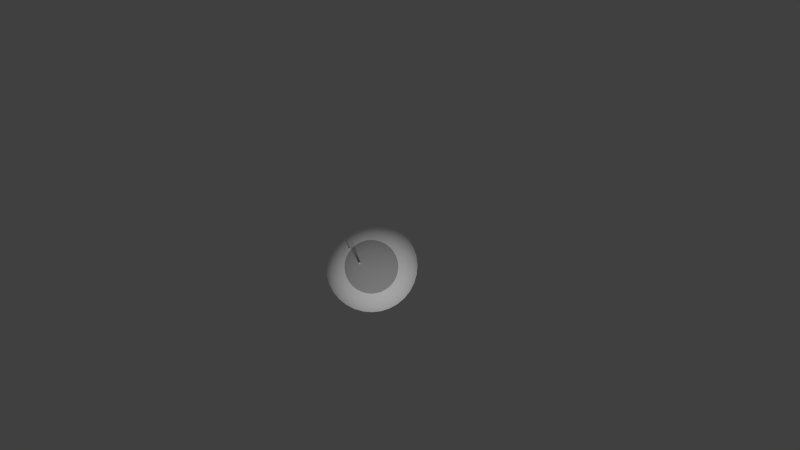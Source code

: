 # Source: bb8-head.blend  (saved by Blender 2.78.0; exported with 4.5.12 LTS)
import bpy
from mathutils import Matrix  # noqa: F401  (used for matrix-valued properties, if any)

bpy.ops.wm.read_factory_settings(use_empty=True)
scene = bpy.context.scene
scene.name = 'Scene'

# ---- collections
col_collection_1 = bpy.data.collections.new('Collection 1'); scene.collection.children.link(col_collection_1)
col_collection_7 = bpy.data.collections.new('Collection 7'); scene.collection.children.link(col_collection_7)

# ---- materials (node trees are filled in below, after node groups)
mat_head = bpy.data.materials.new('head')
mat_head.alpha_threshold = 0.0
mat_head.use_transparent_shadow = False
mat_head.diffuse_color = (1.0, 1.0, 1.0, 1.0)
mat_head.roughness = 0.5
mat_head.specular_intensity = 1.0
mat_top = bpy.data.materials.new('top')
mat_top.alpha_threshold = 0.0
mat_top.use_transparent_shadow = False
mat_top.diffuse_color = (0.5, 0.5, 0.5, 1.0)
mat_top.roughness = 0.5
mat_top.specular_intensity = 1.0
mat_plain = bpy.data.materials.new('plain')
mat_plain.alpha_threshold = 0.0
mat_plain.use_transparent_shadow = False
mat_plain.roughness = 0.5
mat_metal = bpy.data.materials.new('metal')
mat_metal.alpha_threshold = 0.0
mat_metal.use_transparent_shadow = False
mat_metal.diffuse_color = (0.4767, 0.4767, 0.4767, 1.0)
mat_metal.roughness = 0.5
mat_metal.specular_intensity = 1.0

# ---- material node trees

# ---- world
world_world = bpy.data.worlds.new('World'); scene.world = world_world
world_world.color = (0.05088, 0.05088, 0.05088)
world_world.use_sun_shadow = False
world_world.sun_shadow_jitter_overblur = 0.0
world_world.cycles.sampling_method = 'NONE'
world_world.cycles.sample_map_resolution = 256

# ---- cameras
cam_camera = bpy.data.cameras.new('Camera')
cam_camera.clip_end = 100.0
cam_camera.lens = 35.0
cam_camera.sensor_width = 32.0
cam_camera.sensor_height = 18.0
cam_camera.ortho_scale = 7.314
cam_camera.dof.focus_distance = 0.0
cam_camera.dof.aperture_fstop = 128.0

# ---- lights
light_lamp = bpy.data.lights.new('Lamp', 'SUN')
light_lamp.transmission_factor = 0.0
light_lamp.cutoff_distance = 30.0
light_lamp.angle = 0.1993
light_lamp.energy = 1.0
light_lamp.shadow_buffer_clip_start = 1.001
light_lamp.shadow_soft_size = 0.1
light_lamp.shadow_cascade_max_distance = 1000.0
light_lamp.cycles.use_multiple_importance_sampling = False

# ---- meshes
me_dome = bpy.data.meshes.new('dome')
me_dome.from_pydata([(0.1252, -0.1391, 0.4467), (0.06246, -0.1764, 0.4467), (-0.009793, -0.1869, 0.4467), (-0.08056, -0.1689, 0.4467), (-0.1391, -0.1252, 0.4467), (-0.1764, -0.06246, 0.4467), (-0.1869, 0.009793, 0.4467), (-0.1689, 0.08056, 0.4467), (-0.1252, 0.1391, 0.4467), (-0.06246, 0.1764, 0.4467), (0.009793, 0.1869, 0.4467), (0.08056, 0.1689, 0.4467), (0.1391, 0.1252, 0.4467), (0.1764, 0.06246, 0.4467), (0.1869, -0.009793, 0.4467), (0.1689, -0.08056, 0.4467), (0.09568, -0.1608, 0.4467), (0.1649, -0.1832, 0.6672), (0.08228, -0.2324, 0.6672), (0.02685, -0.1852, 0.4467), (-0.0129, -0.2462, 0.6672), (-0.04606, -0.1814, 0.4467), (-0.1061, -0.2225, 0.6672), (-0.112, -0.1499, 0.4467), (-0.1832, -0.1649, 0.6672), (-0.1608, -0.09568, 0.4467), (-0.2324, -0.08228, 0.6672), (-0.1852, -0.02685, 0.4467), (-0.2462, 0.0129, 0.6672), (-0.1814, 0.04606, 0.4467), (-0.2225, 0.1061, 0.6672), (-0.1499, 0.112, 0.4467), (-0.1649, 0.1832, 0.6672), (-0.09568, 0.1608, 0.4467), (-0.08228, 0.2324, 0.6672), (-0.02685, 0.1852, 0.4467), (0.0129, 0.2462, 0.6672), (0.04606, 0.1814, 0.4467), (0.1061, 0.2225, 0.6672), (0.112, 0.1499, 0.4467), (0.1832, 0.1649, 0.6672), (0.1608, 0.09568, 0.4467), (0.2324, 0.08228, 0.6672), (0.1852, 0.02685, 0.4467), (0.2462, -0.0129, 0.6672), (0.1814, -0.04606, 0.4467), (0.2225, -0.1061, 0.6672), (0.1499, -0.112, 0.4467), (0.1975, -0.1475, 0.6672), (0.2389, -0.06068, 0.6672), (0.244, 0.03537, 0.6672), (0.2118, 0.126, 0.6672), (0.1475, 0.1975, 0.6672), (0.06068, 0.2389, 0.6672), (-0.03537, 0.244, 0.6672), (-0.126, 0.2118, 0.6672), (-0.1975, 0.1475, 0.6672), (-0.2389, 0.06068, 0.6672), (-0.244, -0.03537, 0.6672), (-0.2118, -0.126, 0.6672), (-0.1475, -0.1975, 0.6672), (-0.06068, -0.2389, 0.6672), (0.03537, -0.244, 0.6672), (0.126, -0.2118, 0.6672), (0.09144, -0.2582, 0.5618), (-0.01434, -0.2735, 0.5618), (-0.1179, -0.2472, 0.5618), (-0.2036, -0.1833, 0.5618), (-0.2582, -0.09144, 0.5618), (-0.2735, 0.01434, 0.5618), (-0.2472, 0.1179, 0.5618), (-0.1833, 0.2036, 0.5618), (-0.09144, 0.2582, 0.5618), (0.01434, 0.2735, 0.5618), (0.1179, 0.2472, 0.5618), (0.2036, 0.1833, 0.5618), (0.2582, 0.09144, 0.5618), (0.2735, -0.01434, 0.5618), (0.2472, -0.1179, 0.5618), (0.1833, -0.2036, 0.5618), (0.2195, -0.1639, 0.5618), (0.2655, -0.06743, 0.5618), (0.2711, 0.03931, 0.5618), (0.2354, 0.1401, 0.5618), (0.1639, 0.2195, 0.5618), (0.06743, 0.2655, 0.5618), (-0.03931, 0.2711, 0.5618), (-0.1401, 0.2354, 0.5618), (-0.2195, 0.1639, 0.5618), (-0.2655, 0.06743, 0.5618), (-0.2711, -0.03931, 0.5618), (-0.2354, -0.1401, 0.5618), (-0.1639, -0.2195, 0.5618), (-0.06743, -0.2655, 0.5618), (0.03931, -0.2711, 0.5618), (0.1401, -0.2354, 0.5618), (0.1283, -0.1425, 0.7468), (0.06399, -0.1807, 0.7468), (-0.01003, -0.1914, 0.7468), (-0.08252, -0.173, 0.7468), (-0.1425, -0.1283, 0.7468), (-0.1807, -0.06399, 0.7468), (-0.1914, 0.01003, 0.7468), (-0.173, 0.08253, 0.7468), (-0.1283, 0.1425, 0.7468), (-0.06399, 0.1807, 0.7468), (0.01003, 0.1914, 0.7468), (0.08253, 0.173, 0.7468), (0.1425, 0.1283, 0.7468), (0.1807, 0.06399, 0.7468), (0.1914, -0.01003, 0.7468), (0.173, -0.08253, 0.7468), (0.1536, -0.1147, 0.7468), (0.1858, -0.04719, 0.7468), (0.1897, 0.02751, 0.7468), (0.1647, 0.09801, 0.7468), (0.1147, 0.1536, 0.7468), (0.04719, 0.1858, 0.7468), (-0.02751, 0.1897, 0.7468), (-0.09801, 0.1647, 0.7468), (-0.1536, 0.1147, 0.7468), (-0.1858, 0.04719, 0.7468), (-0.1897, -0.02751, 0.7468), (-0.1647, -0.09801, 0.7468), (-0.1147, -0.1536, 0.7468), (-0.04719, -0.1858, 0.7468), (0.02751, -0.1897, 0.7468), (0.09801, -0.1647, 0.7468), (0.09196, -0.2597, 0.5247), (-0.01442, -0.2751, 0.5247), (-0.1186, -0.2487, 0.5247), (-0.2047, -0.1843, 0.5247), (-0.2597, -0.09196, 0.5247), (-0.2751, 0.01442, 0.5247), (-0.2487, 0.1186, 0.5247), (-0.1843, 0.2047, 0.5247), (-0.09196, 0.2597, 0.5247), (0.01442, 0.2751, 0.5247), (0.1186, 0.2487, 0.5247), (0.2047, 0.1843, 0.5247), (0.2597, 0.09196, 0.5247), (0.2751, -0.01442, 0.5247), (0.2487, -0.1186, 0.5247), (0.2207, -0.1648, 0.5247), (0.267, -0.06782, 0.5247), (0.2727, 0.03953, 0.5247), (0.2368, 0.1409, 0.5247), (0.1648, 0.2207, 0.5247), (0.06782, 0.267, 0.5247), (-0.03953, 0.2727, 0.5247), (-0.1409, 0.2368, 0.5247), (-0.2207, 0.1648, 0.5247), (-0.267, 0.06782, 0.5247), (-0.2726, -0.03953, 0.5247), (-0.2368, -0.1409, 0.5247), (-0.1648, -0.2207, 0.5247), (-0.06782, -0.267, 0.5247), (0.03953, -0.2726, 0.5247), (0.1409, -0.2368, 0.5247), (0.1843, -0.2047, 0.5247), (0.1782, -0.198, 0.6098), (0.08892, -0.2511, 0.6098), (-0.01394, -0.266, 0.6098), (-0.1147, -0.2404, 0.6098), (-0.198, -0.1782, 0.6098), (-0.2511, -0.08892, 0.6098), (-0.266, 0.01394, 0.6098), (-0.2404, 0.1147, 0.6098), (-0.1782, 0.198, 0.6098), (-0.08892, 0.2511, 0.6098), (0.01394, 0.266, 0.6098), (0.1147, 0.2404, 0.6098), (0.198, 0.1782, 0.6098), (0.2511, 0.08892, 0.6098), (0.266, -0.01394, 0.6098), (0.2404, -0.1147, 0.6098), (0.2134, -0.1594, 0.6098), (0.2582, -0.06557, 0.6098), (0.2636, 0.03822, 0.6098), (0.2289, 0.1362, 0.6098), (0.1594, 0.2134, 0.6098), (0.06557, 0.2582, 0.6098), (-0.03822, 0.2636, 0.6098), (-0.1362, 0.2289, 0.6098), (-0.2134, 0.1594, 0.6098), (-0.2582, 0.06557, 0.6098), (-0.2636, -0.03822, 0.6098), (-0.2289, -0.1362, 0.6098), (-0.1594, -0.2134, 0.6098), (-0.06557, -0.2582, 0.6098), (0.03822, -0.2636, 0.6098), (0.1362, -0.2289, 0.6098), (0.07385, -0.2085, 0.7132), (-0.01158, -0.2209, 0.7132), (-0.09524, -0.1997, 0.7132), (-0.1644, -0.148, 0.7132), (-0.2085, -0.07385, 0.7132), (-0.2209, 0.01158, 0.7132), (-0.1997, 0.09524, 0.7132), (-0.148, 0.1644, 0.7132), (-0.07385, 0.2085, 0.7132), (0.01158, 0.2209, 0.7132), (0.09524, 0.1997, 0.7132), (0.1644, 0.148, 0.7132), (0.2085, 0.07385, 0.7132), (0.2209, -0.01158, 0.7132), (0.1997, -0.09524, 0.7132), (0.1773, -0.1324, 0.7132), (0.2144, -0.05446, 0.7132), (0.2189, 0.03174, 0.7132), (0.1901, 0.1131, 0.7132), (0.1324, 0.1773, 0.7132), (0.05446, 0.2144, 0.7132), (-0.03174, 0.2189, 0.7132), (-0.1131, 0.1901, 0.7132), (-0.1773, 0.1324, 0.7132), (-0.2144, 0.05446, 0.7132), (-0.2189, -0.03174, 0.7132), (-0.1901, -0.1131, 0.7132), (-0.1324, -0.1773, 0.7132), (-0.05446, -0.2144, 0.7132), (0.03174, -0.2189, 0.7132), (0.1131, -0.1901, 0.7132), (0.148, -0.1644, 0.7132), (0.1023, -0.1137, 0.7771), (0.05105, -0.1442, 0.7771), (-0.008004, -0.1527, 0.7771), (-0.06584, -0.138, 0.7771), (-0.1137, -0.1023, 0.7771), (-0.1442, -0.05105, 0.7771), (-0.1527, 0.008004, 0.7771), (-0.138, 0.06584, 0.7771), (-0.1023, 0.1137, 0.7771), (-0.05105, 0.1442, 0.7771), (0.008004, 0.1527, 0.7771), (0.06584, 0.138, 0.7771), (0.1137, 0.1023, 0.7771), (0.1442, 0.05105, 0.7771), (0.1527, -0.008004, 0.7771), (0.138, -0.06584, 0.7771), (0.1225, -0.09151, 0.7771), (0.1482, -0.03765, 0.7771), (0.1514, 0.02195, 0.7771), (0.1314, 0.0782, 0.7771), (0.09151, 0.1225, 0.7771), (0.03765, 0.1482, 0.7771), (-0.02195, 0.1514, 0.7771), (-0.0782, 0.1314, 0.7771), (-0.1225, 0.09151, 0.7771), (-0.1482, 0.03765, 0.7771), (-0.1514, -0.02195, 0.7771), (-0.1314, -0.0782, 0.7771), (-0.09151, -0.1225, 0.7771), (-0.03765, -0.1482, 0.7771), (0.02195, -0.1514, 0.7771), (0.0782, -0.1314, 0.7771), (0.03311, -0.09351, 0.8016), (-0.0427, -0.08953, 0.8016), (-0.09906, 0.005191, 0.8016), (-0.08953, 0.0427, 0.8016), (-0.03311, 0.09351, 0.8016), (0.0427, 0.08953, 0.8016), (0.08953, -0.0427, 0.8016), (0.07948, -0.05935, 0.8016), (0.09817, 0.01423, 0.8016), (0.02442, 0.09614, 0.8016), (-0.01423, 0.09817, 0.8016), (-0.09614, 0.02442, 0.8016), (-0.09817, -0.01423, 0.8016), (0.05072, -0.08525, 0.8016), (0.09196, -0.2597, 0.4951), (-0.01442, -0.2751, 0.4951), (-0.1186, -0.2487, 0.4951), (-0.2047, -0.1843, 0.4951), (-0.2597, -0.09196, 0.4951), (-0.2751, 0.01442, 0.4951), (-0.2487, 0.1186, 0.4951), (-0.1843, 0.2047, 0.4951), (-0.09196, 0.2597, 0.4951), (0.01442, 0.2751, 0.4951), (0.1186, 0.2487, 0.4951), (0.2047, 0.1843, 0.4951), (0.2597, 0.09196, 0.4951), (0.2751, -0.01442, 0.4951), (0.2487, -0.1186, 0.4951), (0.2207, -0.1648, 0.4951), (0.267, -0.06782, 0.4951), (0.2727, 0.03953, 0.4951), (0.2368, 0.1409, 0.4951), (0.1648, 0.2207, 0.4951), (0.06782, 0.267, 0.4951), (-0.03953, 0.2727, 0.4951), (-0.1409, 0.2368, 0.4951), (-0.2207, 0.1648, 0.4951), (-0.267, 0.06782, 0.4951), (-0.2726, -0.03953, 0.4951), (-0.2368, -0.1409, 0.4951), (-0.1648, -0.2207, 0.4951), (-0.06782, -0.267, 0.4951), (0.03953, -0.2726, 0.4951), (0.1409, -0.2368, 0.4951), (0.1843, -0.2047, 0.4951), (0.07907, -0.2233, 0.462), (-0.0124, -0.2365, 0.462), (-0.102, -0.2138, 0.462), (-0.176, -0.1585, 0.462), (-0.2233, -0.07907, 0.462), (-0.2365, 0.0124, 0.462), (-0.2138, 0.102, 0.462), (-0.1585, 0.176, 0.462), (-0.07907, 0.2233, 0.462), (0.0124, 0.2365, 0.462), (0.102, 0.2138, 0.462), (0.176, 0.1585, 0.462), (0.2233, 0.07907, 0.462), (0.2365, -0.0124, 0.462), (0.2138, -0.102, 0.462), (0.1898, -0.1417, 0.462), (0.2296, -0.05831, 0.462), (0.2344, 0.03399, 0.462), (0.2036, 0.1211, 0.462), (0.1417, 0.1898, 0.462), (0.05831, 0.2296, 0.462), (-0.03399, 0.2344, 0.462), (-0.1211, 0.2036, 0.462), (-0.1898, 0.1417, 0.462), (-0.2296, 0.05831, 0.462), (-0.2344, -0.03399, 0.462), (-0.2036, -0.1211, 0.462), (-0.1417, -0.1898, 0.462), (-0.05831, -0.2296, 0.462), (0.03399, -0.2344, 0.462), (0.1211, -0.2036, 0.462), (0.1585, -0.176, 0.462), (5.147e-08, 3.191e-08, 0.8152), (0.06637, -0.07372, 0.8016), (-0.005191, -0.09906, 0.8016), (-0.07372, -0.06637, 0.8016), (-0.09351, -0.03311, 0.8016), (-0.06637, 0.07372, 0.8016), (0.005191, 0.09906, 0.8016), (0.07372, 0.06637, 0.8016), (0.09351, 0.03311, 0.8016), (0.09906, -0.005191, 0.8016), (0.09614, -0.02442, 0.8016), (0.08525, 0.05072, 0.8016), (0.05935, 0.07948, 0.8016), (-0.05072, 0.08525, 0.8016), (-0.07948, 0.05935, 0.8016), (-0.08525, -0.05072, 0.8016), (-0.05935, -0.07948, 0.8016), (-0.02442, -0.09614, 0.8016), (0.01423, -0.09817, 0.8016)], [], [(176, 48, 17, 160), (175, 46, 48, 176), (177, 49, 46, 175), (174, 44, 49, 177), (178, 50, 44, 174), (173, 42, 50, 178), (179, 51, 42, 173), (172, 40, 51, 179), (180, 52, 40, 172), (171, 38, 52, 180), (181, 53, 38, 171), (170, 36, 53, 181), (182, 54, 36, 170), (169, 34, 54, 182), (183, 55, 34, 169), (168, 32, 55, 183), (184, 56, 32, 168), (167, 30, 56, 184), (185, 57, 30, 167), (166, 28, 57, 185), (186, 58, 28, 166), (165, 26, 58, 186), (187, 59, 26, 165), (164, 24, 59, 187), (188, 60, 24, 164), (163, 22, 60, 188), (189, 61, 22, 163), (162, 20, 61, 189), (190, 62, 20, 162), (161, 18, 62, 190), (191, 63, 18, 161), (160, 17, 63, 191), (143, 80, 79, 159), (159, 79, 95, 158), (142, 78, 80, 143), (144, 81, 78, 142), (141, 77, 81, 144), (145, 82, 77, 141), (140, 76, 82, 145), (146, 83, 76, 140), (139, 75, 83, 146), (147, 84, 75, 139), (138, 74, 84, 147), (148, 85, 74, 138), (137, 73, 85, 148), (149, 86, 73, 137), (136, 72, 86, 149), (150, 87, 72, 136), (135, 71, 87, 150), (151, 88, 71, 135), (134, 70, 88, 151), (152, 89, 70, 134), (133, 69, 89, 152), (153, 90, 69, 133), (132, 68, 90, 153), (154, 91, 68, 132), (131, 67, 91, 154), (155, 92, 67, 131), (130, 66, 92, 155), (156, 93, 66, 130), (129, 65, 93, 156), (157, 94, 65, 129), (128, 64, 94, 157), (158, 95, 64, 128), (208, 113, 111, 206), (206, 111, 112, 207), (209, 114, 110, 205), (205, 110, 113, 208), (210, 115, 109, 204), (204, 109, 114, 209), (211, 116, 108, 203), (203, 108, 115, 210), (212, 117, 107, 202), (202, 107, 116, 211), (213, 118, 106, 201), (201, 106, 117, 212), (214, 119, 105, 200), (200, 105, 118, 213), (215, 120, 104, 199), (199, 104, 119, 214), (216, 121, 103, 198), (198, 103, 120, 215), (217, 122, 102, 197), (197, 102, 121, 216), (218, 123, 101, 196), (196, 101, 122, 217), (219, 124, 100, 195), (195, 100, 123, 218), (220, 125, 99, 194), (194, 99, 124, 219), (221, 126, 98, 193), (193, 98, 125, 220), (222, 127, 97, 192), (192, 97, 126, 221), (207, 112, 96, 223), (223, 96, 127, 222), (301, 159, 158, 300), (285, 143, 159, 301), (284, 142, 143, 285), (286, 144, 142, 284), (283, 141, 144, 286), (287, 145, 141, 283), (282, 140, 145, 287), (288, 146, 140, 282), (281, 139, 146, 288), (289, 147, 139, 281), (280, 138, 147, 289), (290, 148, 138, 280), (279, 137, 148, 290), (291, 149, 137, 279), (278, 136, 149, 291), (292, 150, 136, 278), (277, 135, 150, 292), (293, 151, 135, 277), (276, 134, 151, 293), (294, 152, 134, 276), (275, 133, 152, 294), (295, 153, 133, 275), (274, 132, 153, 295), (296, 154, 132, 274), (273, 131, 154, 296), (297, 155, 131, 273), (272, 130, 155, 297), (298, 156, 130, 272), (271, 129, 156, 298), (299, 157, 129, 271), (270, 128, 157, 299), (300, 158, 128, 270), (78, 175, 176, 80), (81, 177, 175, 78), (77, 174, 177, 81), (82, 178, 174, 77), (76, 173, 178, 82), (83, 179, 173, 76), (75, 172, 179, 83), (84, 180, 172, 75), (74, 171, 180, 84), (85, 181, 171, 74), (73, 170, 181, 85), (86, 182, 170, 73), (72, 169, 182, 86), (87, 183, 169, 72), (71, 168, 183, 87), (88, 184, 168, 71), (70, 167, 184, 88), (89, 185, 167, 70), (69, 166, 185, 89), (90, 186, 166, 69), (68, 165, 186, 90), (91, 187, 165, 68), (67, 164, 187, 91), (92, 188, 164, 67), (66, 163, 188, 92), (93, 189, 163, 66), (65, 162, 189, 93), (94, 190, 162, 65), (64, 161, 190, 94), (95, 191, 161, 64), (80, 176, 160, 79), (79, 160, 191, 95), (17, 223, 222, 63), (48, 207, 223, 17), (49, 208, 206, 46), (46, 206, 207, 48), (50, 209, 205, 44), (44, 205, 208, 49), (51, 210, 204, 42), (42, 204, 209, 50), (52, 211, 203, 40), (40, 203, 210, 51), (53, 212, 202, 38), (38, 202, 211, 52), (54, 213, 201, 36), (36, 201, 212, 53), (55, 214, 200, 34), (34, 200, 213, 54), (56, 215, 199, 32), (32, 199, 214, 55), (57, 216, 198, 30), (30, 198, 215, 56), (58, 217, 197, 28), (28, 197, 216, 57), (59, 218, 196, 26), (26, 196, 217, 58), (60, 219, 195, 24), (24, 195, 218, 59), (61, 220, 194, 22), (22, 194, 219, 60), (62, 221, 193, 20), (20, 193, 220, 61), (63, 222, 192, 18), (18, 192, 221, 62), (113, 241, 239, 111), (111, 239, 240, 112), (114, 242, 238, 110), (110, 238, 241, 113), (115, 243, 237, 109), (109, 237, 242, 114), (116, 244, 236, 108), (108, 236, 243, 115), (117, 245, 235, 107), (107, 235, 244, 116), (118, 246, 234, 106), (106, 234, 245, 117), (119, 247, 233, 105), (105, 233, 246, 118), (120, 248, 232, 104), (104, 232, 247, 119), (121, 249, 231, 103), (103, 231, 248, 120), (122, 250, 230, 102), (102, 230, 249, 121), (123, 251, 229, 101), (101, 229, 250, 122), (124, 252, 228, 100), (100, 228, 251, 123), (125, 253, 227, 99), (99, 227, 252, 124), (126, 254, 226, 98), (98, 226, 253, 125), (127, 255, 225, 97), (97, 225, 254, 126), (112, 240, 224, 96), (96, 224, 255, 127), (241, 344, 262, 239), (239, 262, 263, 240), (242, 264, 343, 238), (238, 343, 344, 241), (243, 345, 342, 237), (237, 342, 264, 242), (244, 346, 341, 236), (236, 341, 345, 243), (245, 265, 261, 235), (235, 261, 346, 244), (246, 266, 340, 234), (234, 340, 265, 245), (247, 347, 260, 233), (233, 260, 266, 246), (248, 348, 339, 232), (232, 339, 347, 247), (249, 267, 259, 231), (231, 259, 348, 248), (250, 268, 258, 230), (230, 258, 267, 249), (251, 349, 338, 229), (229, 338, 268, 250), (252, 350, 337, 228), (228, 337, 349, 251), (253, 351, 257, 227), (227, 257, 350, 252), (254, 352, 336, 226), (226, 336, 351, 253), (255, 269, 256, 225), (225, 256, 352, 254), (240, 263, 335, 224), (224, 335, 269, 255), (333, 301, 300, 332), (317, 285, 301, 333), (316, 284, 285, 317), (318, 286, 284, 316), (315, 283, 286, 318), (319, 287, 283, 315), (314, 282, 287, 319), (320, 288, 282, 314), (313, 281, 288, 320), (321, 289, 281, 313), (312, 280, 289, 321), (322, 290, 280, 312), (311, 279, 290, 322), (323, 291, 279, 311), (310, 278, 291, 323), (324, 292, 278, 310), (309, 277, 292, 324), (325, 293, 277, 309), (308, 276, 293, 325), (326, 294, 276, 308), (307, 275, 294, 326), (327, 295, 275, 307), (306, 274, 295, 327), (328, 296, 274, 306), (305, 273, 296, 328), (329, 297, 273, 305), (304, 272, 297, 329), (330, 298, 272, 304), (303, 271, 298, 330), (331, 299, 271, 303), (302, 270, 299, 331), (332, 300, 270, 302), (0, 333, 332, 16), (47, 317, 333, 0), (15, 316, 317, 47), (45, 318, 316, 15), (14, 315, 318, 45), (43, 319, 315, 14), (13, 314, 319, 43), (41, 320, 314, 13), (12, 313, 320, 41), (39, 321, 313, 12), (11, 312, 321, 39), (37, 322, 312, 11), (10, 311, 322, 37), (35, 323, 311, 10), (9, 310, 323, 35), (33, 324, 310, 9), (8, 309, 324, 33), (31, 325, 309, 8), (7, 308, 325, 31), (29, 326, 308, 7), (6, 307, 326, 29), (27, 327, 307, 6), (5, 306, 327, 27), (25, 328, 306, 5), (4, 305, 328, 25), (23, 329, 305, 4), (3, 304, 329, 23), (21, 330, 304, 3), (2, 303, 330, 21), (19, 331, 303, 2), (1, 302, 331, 19), (16, 332, 302, 1), (269, 334, 256), (352, 334, 336), (351, 334, 257), (350, 334, 337), (349, 334, 338), (268, 334, 258), (267, 334, 259), (348, 334, 339), (347, 334, 260), (266, 334, 340), (265, 334, 261), (346, 334, 341), (345, 334, 342), (264, 334, 343), (344, 334, 262), (263, 334, 335), (262, 334, 263), (343, 334, 344), (342, 334, 264), (341, 334, 345), (261, 334, 346), (340, 334, 265), (260, 334, 266), (339, 334, 347), (259, 334, 348), (258, 334, 267), (338, 334, 268), (337, 334, 349), (257, 334, 350), (336, 334, 351), (256, 334, 352), (335, 334, 269)])
me_dome.polygons.foreach_set('use_smooth', [True] * 352)
me_dome.polygons.foreach_set('material_index', [0, 0, 0, 0, 0, 0, 0, 0, 0, 0, 0, 0, 0, 0, 0, 0, 0, 0, 0, 0, 0, 0, 0, 0, 0, 0, 0, 0, 0, 0, 0, 0, 0, 0, 0, 0, 0, 0, 0, 0, 0, 0, 0, 0, 0, 0, 0, 0, 0, 0, 0, 0, 0, 0, 0, 0, 0, 0, 0, 0, 0, 0, 0, 0, 0, 0, 0, 0, 0, 0, 0, 0, 0, 0, 0, 0, 0, 0, 0, 0, 0, 0, 0, 0, 0, 0, 0, 0, 0, 0, 0, 0, 0, 0, 0, 0, 3, 3, 3, 3, 3, 3, 3, 3, 3, 3, 3, 3, 3, 3, 3, 3, 3, 3, 3, 3, 3, 3, 3, 3, 3, 3, 3, 3, 3, 3, 3, 3, 0, 0, 0, 0, 0, 0, 0, 0, 0, 0, 0, 0, 0, 0, 0, 0, 0, 0, 0, 0, 0, 0, 0, 0, 0, 0, 0, 0, 0, 0, 0, 0, 0, 0, 0, 0, 0, 0, 0, 0, 0, 0, 0, 0, 0, 0, 0, 0, 0, 0, 0, 0, 0, 0, 0, 0, 0, 0, 0, 0, 0, 0, 0, 0, 0, 0, 0, 0, 0, 0, 0, 0, 0, 0, 0, 0, 0, 0, 0, 0, 0, 0, 0, 0, 0, 0, 0, 0, 0, 0, 0, 0, 0, 0, 0, 0, 1, 1, 1, 1, 1, 1, 1, 1, 1, 1, 1, 1, 1, 1, 1, 1, 1, 1, 1, 1, 1, 1, 1, 1, 1, 1, 1, 1, 1, 1, 1, 1, 2, 2, 2, 2, 2, 2, 2, 2, 2, 2, 2, 2, 2, 2, 2, 2, 2, 2, 2, 2, 2, 2, 2, 2, 2, 2, 2, 2, 2, 2, 2, 2, 2, 2, 2, 2, 2, 2, 2, 2, 2, 2, 2, 2, 2, 2, 2, 2, 2, 2, 2, 2, 2, 2, 2, 2, 2, 2, 2, 2, 2, 2, 2, 2, 1, 1, 1, 1, 1, 1, 1, 1, 1, 1, 1, 1, 1, 1, 1, 1, 1, 1, 1, 1, 1, 1, 1, 1, 1, 1, 1, 1, 1, 1, 1, 1])
_uv = me_dome.uv_layers.new(name='UVMap')
_uv.uv.foreach_set('vector', [0.5078, 0.3303, 0.5078, 0.5046, 0.4761, 0.5046, 0.4761, 0.3303, 0.5395, 0.3303, 0.5395, 0.5046, 0.5078, 0.5046, 0.5078, 0.3303, 0.5721, 0.3303, 0.5721, 0.5046, 0.5395, 0.5046, 0.5395, 0.3303, 0.6047, 0.3303, 0.6047, 0.5046, 0.5721, 0.5046, 0.5721, 0.3303, 0.6381, 0.3303, 0.6381, 0.5046, 0.6047, 0.5046, 0.6047, 0.3303, 0.6714, 0.3303, 0.6714, 0.5046, 0.6381, 0.5046, 0.6381, 0.3303, 0.7052, 0.3303, 0.7052, 0.5046, 0.6714, 0.5046, 0.6714, 0.3303, 0.7389, 0.3303, 0.7389, 0.5046, 0.7052, 0.5046, 0.7052, 0.3303, 0.7726, 0.3303, 0.7726, 0.5046, 0.7389, 0.5046, 0.7389, 0.3303, 0.8063, 0.3303, 0.8063, 0.5046, 0.7726, 0.5046, 0.7726, 0.3303, 0.8394, 0.3303, 0.8394, 0.5046, 0.8063, 0.5046, 0.8063, 0.3303, 0.8726, 0.3303, 0.8726, 0.5046, 0.8394, 0.5046, 0.8394, 0.3303, 0.9049, 0.3303, 0.9049, 0.5046, 0.8726, 0.5046, 0.8726, 0.3303, 0.9372, 0.3303, 0.9372, 0.5046, 0.9049, 0.5046, 0.9049, 0.3303, 0.9686, 0.3303, 0.9686, 0.5046, 0.9372, 0.5046, 0.9372, 0.3303, 1.0, 0.3303, 1.0, 0.5046, 0.9686, 0.5046, 0.9686, 0.3303, 0.03051, 0.3303, 0.03051, 0.5046, 0.0, 0.5046, 0.0, 0.3303, 0.06102, 0.3303, 0.06102, 0.5046, 0.03051, 0.5046, 0.03051, 0.3303, 0.09081, 0.3303, 0.09081, 0.5046, 0.06102, 0.5046, 0.06102, 0.3303, 0.1206, 0.3303, 0.1206, 0.5046, 0.09081, 0.5046, 0.09081, 0.3303, 0.1499, 0.3303, 0.1499, 0.5046, 0.1206, 0.5046, 0.1206, 0.3303, 0.1792, 0.3303, 0.1792, 0.5046, 0.1499, 0.5046, 0.1499, 0.3303, 0.2083, 0.3303, 0.2083, 0.5046, 0.1792, 0.5046, 0.1792, 0.3303, 0.2374, 0.3303, 0.2374, 0.5046, 0.2083, 0.5046, 0.2083, 0.3303, 0.2665, 0.3303, 0.2665, 0.5046, 0.2374, 0.5046, 0.2374, 0.3303, 0.2957, 0.3303, 0.2957, 0.5046, 0.2665, 0.5046, 0.2665, 0.3303, 0.3251, 0.3303, 0.3251, 0.5046, 0.2957, 0.5046, 0.2957, 0.3303, 0.3545, 0.3303, 0.3545, 0.5046, 0.3251, 0.5046, 0.3251, 0.3303, 0.3845, 0.3303, 0.3845, 0.5046, 0.3545, 0.5046, 0.3545, 0.3303, 0.4145, 0.3303, 0.4145, 0.5046, 0.3845, 0.5046, 0.3845, 0.3303, 0.4453, 0.3303, 0.4453, 0.5046, 0.4145, 0.5046, 0.4145, 0.3303, 0.4761, 0.3303, 0.4761, 0.5046, 0.4453, 0.5046, 0.4453, 0.3303, 0.5078, 0.0, 0.5078, 0.1712, 0.4761, 0.1712, 0.4761, 0.0, 0.4761, 0.0, 0.4761, 0.1712, 0.4453, 0.1712, 0.4453, 0.0, 0.5395, 0.0, 0.5395, 0.1712, 0.5078, 0.1712, 0.5078, 0.0, 0.5721, 0.0, 0.5721, 0.1712, 0.5395, 0.1712, 0.5395, 0.0, 0.6047, 0.0, 0.6047, 0.1712, 0.5721, 0.1712, 0.5721, 0.0, 0.6381, 0.0, 0.6381, 0.1712, 0.6047, 0.1712, 0.6047, 0.0, 0.6714, 0.0, 0.6714, 0.1712, 0.6381, 0.1712, 0.6381, 0.0, 0.7052, 0.0, 0.7052, 0.1712, 0.6714, 0.1712, 0.6714, 0.0, 0.7389, 0.0, 0.7389, 0.1712, 0.7052, 0.1712, 0.7052, 0.0, 0.7726, 0.0, 0.7726, 0.1712, 0.7389, 0.1712, 0.7389, 0.0, 0.8063, 0.0, 0.8063, 0.1712, 0.7726, 0.1712, 0.7726, 0.0, 0.8394, 0.0, 0.8394, 0.1712, 0.8063, 0.1712, 0.8063, 0.0, 0.8726, 0.0, 0.8726, 0.1712, 0.8394, 0.1712, 0.8394, 0.0, 0.9049, 0.0, 0.9049, 0.1712, 0.8726, 0.1712, 0.8726, 0.0, 0.9372, 0.0, 0.9372, 0.1712, 0.9049, 0.1712, 0.9049, 0.0, 0.9686, 0.0, 0.9686, 0.1712, 0.9372, 0.1712, 0.9372, 0.0, 1.0, 0.0, 1.0, 0.1712, 0.9686, 0.1712, 0.9686, 0.0, 0.03051, 0.0, 0.03051, 0.1712, 0.0, 0.1712, 0.0, 0.0, 0.06102, 0.0, 0.06102, 0.1712, 0.03051, 0.1712, 0.03051, 0.0, 0.09081, 0.0, 0.09081, 0.1712, 0.06102, 0.1712, 0.06102, 0.0, 0.1206, 0.0, 0.1206, 0.1712, 0.09081, 0.1712, 0.09081, 0.0, 0.1499, 0.0, 0.1499, 0.1712, 0.1206, 0.1712, 0.1206, 0.0, 0.1792, 0.0, 0.1792, 0.1712, 0.1499, 0.1712, 0.1499, 0.0, 0.2083, 0.0, 0.2083, 0.1712, 0.1792, 0.1712, 0.1792, 0.0, 0.2374, 0.0, 0.2374, 0.1712, 0.2083, 0.1712, 0.2083, 0.0, 0.2665, 0.0, 0.2665, 0.1712, 0.2374, 0.1712, 0.2374, 0.0, 0.2957, 0.0, 0.2957, 0.1712, 0.2665, 0.1712, 0.2665, 0.0, 0.3251, 0.0, 0.3251, 0.1712, 0.2957, 0.1712, 0.2957, 0.0, 0.3545, 0.0, 0.3545, 0.1712, 0.3251, 0.1712, 0.3251, 0.0, 0.3845, 0.0, 0.3845, 0.1712, 0.3545, 0.1712, 0.3545, 0.0, 0.4145, 0.0, 0.4145, 0.1712, 0.3845, 0.1712, 0.3845, 0.0, 0.4453, 0.0, 0.4453, 0.1712, 0.4145, 0.1712, 0.4145, 0.0, 0.5721, 0.6605, 0.5721, 0.8316, 0.5395, 0.8316, 0.5395, 0.6605, 0.5395, 0.6605, 0.5395, 0.8316, 0.5078, 0.8316, 0.5078, 0.6605, 0.6381, 0.6605, 0.6381, 0.8316, 0.6047, 0.8316, 0.6047, 0.6605, 0.6047, 0.6605, 0.6047, 0.8316, 0.5721, 0.8316, 0.5721, 0.6605, 0.7052, 0.6605, 0.7052, 0.8316, 0.6714, 0.8316, 0.6714, 0.6605, 0.6714, 0.6605, 0.6714, 0.8316, 0.6381, 0.8316, 0.6381, 0.6605, 0.7726, 0.6605, 0.7726, 0.8316, 0.7389, 0.8316, 0.7389, 0.6605, 0.7389, 0.6605, 0.7389, 0.8316, 0.7052, 0.8316, 0.7052, 0.6605, 0.8394, 0.6605, 0.8394, 0.8316, 0.8063, 0.8316, 0.8063, 0.6605, 0.8063, 0.6605, 0.8063, 0.8316, 0.7726, 0.8316, 0.7726, 0.6605, 0.9049, 0.6605, 0.9049, 0.8316, 0.8726, 0.8316, 0.8726, 0.6605, 0.8726, 0.6605, 0.8726, 0.8316, 0.8394, 0.8316, 0.8394, 0.6605, 0.9686, 0.6605, 0.9686, 0.8316, 0.9372, 0.8316, 0.9372, 0.6605, 0.9372, 0.6605, 0.9372, 0.8316, 0.9049, 0.8316, 0.9049, 0.6605, 0.03051, 0.6605, 0.03051, 0.8316, 0.0, 0.8316, 0.0, 0.6605, 1.0, 0.6605, 1.0, 0.8316, 0.9686, 0.8316, 0.9686, 0.6605, 0.09081, 0.6605, 0.09081, 0.8316, 0.06102, 0.8316, 0.06102, 0.6605, 0.06102, 0.6605, 0.06102, 0.8316, 0.03051, 0.8316, 0.03051, 0.6605, 0.1499, 0.6605, 0.1499, 0.8316, 0.1206, 0.8316, 0.1206, 0.6605, 0.1206, 0.6605, 0.1206, 0.8316, 0.09081, 0.8316, 0.09081, 0.6605, 0.2083, 0.6605, 0.2083, 0.8316, 0.1792, 0.8316, 0.1792, 0.6605, 0.1792, 0.6605, 0.1792, 0.8316, 0.1499, 0.8316, 0.1499, 0.6605, 0.2665, 0.6605, 0.2665, 0.8316, 0.2374, 0.8316, 0.2374, 0.6605, 0.2374, 0.6605, 0.2374, 0.8316, 0.2083, 0.8316, 0.2083, 0.6605, 0.3251, 0.6605, 0.3251, 0.8316, 0.2957, 0.8316, 0.2957, 0.6605, 0.2957, 0.6605, 0.2957, 0.8316, 0.2665, 0.8316, 0.2665, 0.6605, 0.3845, 0.6605, 0.3845, 0.8316, 0.3545, 0.8316, 0.3545, 0.6605, 0.3545, 0.6605, 0.3545, 0.8316, 0.3251, 0.8316, 0.3251, 0.6605, 0.4453, 0.6605, 0.4453, 0.8316, 0.4145, 0.8316, 0.4145, 0.6605, 0.4145, 0.6605, 0.4145, 0.8316, 0.3845, 0.8316, 0.3845, 0.6605, 0.5078, 0.6605, 0.5078, 0.8316, 0.4761, 0.8316, 0.4761, 0.6605, 0.4761, 0.6605, 0.4761, 0.8316, 0.4453, 0.8316, 0.4453, 0.6605, 0.4761, 0.1026, 0.4761, 0.138, 0.4453, 0.138, 0.4453, 0.1026, 0.5078, 0.1026, 0.5078, 0.138, 0.4761, 0.138, 0.4761, 0.1026, 0.5395, 0.1026, 0.5395, 0.138, 0.5078, 0.138, 0.5078, 0.1026, 0.5721, 0.1026, 0.5721, 0.138, 0.5395, 0.138, 0.5395, 0.1026, 0.6047, 0.1026, 0.6047, 0.138, 0.5721, 0.138, 0.5721, 0.1026, 0.6381, 0.1026, 0.6381, 0.138, 0.6047, 0.138, 0.6047, 0.1026, 0.6714, 0.1026, 0.6714, 0.138, 0.6381, 0.138, 0.6381, 0.1026, 0.7052, 0.1026, 0.7052, 0.138, 0.6714, 0.138, 0.6714, 0.1026, 0.7389, 0.1026, 0.7389, 0.138, 0.7052, 0.138, 0.7052, 0.1026, 0.7726, 0.1026, 0.7726, 0.138, 0.7389, 0.138, 0.7389, 0.1026, 0.8063, 0.1026, 0.8063, 0.138, 0.7726, 0.138, 0.7726, 0.1026, 0.8394, 0.1026, 0.8394, 0.138, 0.8063, 0.138, 0.8063, 0.1026, 0.8726, 0.1026, 0.8726, 0.138, 0.8394, 0.138, 0.8394, 0.1026, 0.9049, 0.1026, 0.9049, 0.138, 0.8726, 0.138, 0.8726, 0.1026, 0.9372, 0.1026, 0.9372, 0.138, 0.9049, 0.138, 0.9049, 0.1026, 0.9686, 0.1026, 0.9686, 0.138, 0.9372, 0.138, 0.9372, 0.1026, 1.0, 0.1026, 1.0, 0.138, 0.9686, 0.138, 0.9686, 0.1026, 0.03051, 0.1026, 0.03051, 0.138, 0.0, 0.138, 0.0, 0.1026, 0.06102, 0.1026, 0.06102, 0.138, 0.03051, 0.138, 0.03051, 0.1026, 0.09081, 0.1026, 0.09081, 0.138, 0.06102, 0.138, 0.06102, 0.1026, 0.1206, 0.1026, 0.1206, 0.138, 0.09081, 0.138, 0.09081, 0.1026, 0.1499, 0.1026, 0.1499, 0.138, 0.1206, 0.138, 0.1206, 0.1026, 0.1792, 0.1026, 0.1792, 0.138, 0.1499, 0.138, 0.1499, 0.1026, 0.2083, 0.1026, 0.2083, 0.138, 0.1792, 0.138, 0.1792, 0.1026, 0.2374, 0.1026, 0.2374, 0.138, 0.2083, 0.138, 0.2083, 0.1026, 0.2665, 0.1026, 0.2665, 0.138, 0.2374, 0.138, 0.2374, 0.1026, 0.2957, 0.1026, 0.2957, 0.138, 0.2665, 0.138, 0.2665, 0.1026, 0.3251, 0.1026, 0.3251, 0.138, 0.2957, 0.138, 0.2957, 0.1026, 0.3545, 0.1026, 0.3545, 0.138, 0.3251, 0.138, 0.3251, 0.1026, 0.3845, 0.1026, 0.3845, 0.138, 0.3545, 0.138, 0.3545, 0.1026, 0.4145, 0.1026, 0.4145, 0.138, 0.3845, 0.138, 0.3845, 0.1026, 0.4453, 0.1026, 0.4453, 0.138, 0.4145, 0.138, 0.4145, 0.1026, 0.5395, 0.1712, 0.5395, 0.3303, 0.5078, 0.3303, 0.5078, 0.1712, 0.5721, 0.1712, 0.5721, 0.3303, 0.5395, 0.3303, 0.5395, 0.1712, 0.6047, 0.1712, 0.6047, 0.3303, 0.5721, 0.3303, 0.5721, 0.1712, 0.6381, 0.1712, 0.6381, 0.3303, 0.6047, 0.3303, 0.6047, 0.1712, 0.6714, 0.1712, 0.6714, 0.3303, 0.6381, 0.3303, 0.6381, 0.1712, 0.7052, 0.1712, 0.7052, 0.3303, 0.6714, 0.3303, 0.6714, 0.1712, 0.7389, 0.1712, 0.7389, 0.3303, 0.7052, 0.3303, 0.7052, 0.1712, 0.7726, 0.1712, 0.7726, 0.3303, 0.7389, 0.3303, 0.7389, 0.1712, 0.8063, 0.1712, 0.8063, 0.3303, 0.7726, 0.3303, 0.7726, 0.1712, 0.8394, 0.1712, 0.8394, 0.3303, 0.8063, 0.3303, 0.8063, 0.1712, 0.8726, 0.1712, 0.8726, 0.3303, 0.8394, 0.3303, 0.8394, 0.1712, 0.9049, 0.1712, 0.9049, 0.3303, 0.8726, 0.3303, 0.8726, 0.1712, 0.9372, 0.1712, 0.9372, 0.3303, 0.9049, 0.3303, 0.9049, 0.1712, 0.9686, 0.1712, 0.9686, 0.3303, 0.9372, 0.3303, 0.9372, 0.1712, 1.0, 0.1712, 1.0, 0.3303, 0.9686, 0.3303, 0.9686, 0.1712, 0.03051, 0.1712, 0.03051, 0.3303, 0.0, 0.3303, 0.0, 0.1712, 0.06102, 0.1712, 0.06102, 0.3303, 0.03051, 0.3303, 0.03051, 0.1712, 0.09081, 0.1712, 0.09081, 0.3303, 0.06102, 0.3303, 0.06102, 0.1712, 0.1206, 0.1712, 0.1206, 0.3303, 0.09081, 0.3303, 0.09081, 0.1712, 0.1499, 0.1712, 0.1499, 0.3303, 0.1206, 0.3303, 0.1206, 0.1712, 0.1792, 0.1712, 0.1792, 0.3303, 0.1499, 0.3303, 0.1499, 0.1712, 0.2083, 0.1712, 0.2083, 0.3303, 0.1792, 0.3303, 0.1792, 0.1712, 0.2374, 0.1712, 0.2374, 0.3303, 0.2083, 0.3303, 0.2083, 0.1712, 0.2665, 0.1712, 0.2665, 0.3303, 0.2374, 0.3303, 0.2374, 0.1712, 0.2957, 0.1712, 0.2957, 0.3303, 0.2665, 0.3303, 0.2665, 0.1712, 0.3251, 0.1712, 0.3251, 0.3303, 0.2957, 0.3303, 0.2957, 0.1712, 0.3545, 0.1712, 0.3545, 0.3303, 0.3251, 0.3303, 0.3251, 0.1712, 0.3845, 0.1712, 0.3845, 0.3303, 0.3545, 0.3303, 0.3545, 0.1712, 0.4145, 0.1712, 0.4145, 0.3303, 0.3845, 0.3303, 0.3845, 0.1712, 0.4453, 0.1712, 0.4453, 0.3303, 0.4145, 0.3303, 0.4145, 0.1712, 0.5078, 0.1712, 0.5078, 0.3303, 0.4761, 0.3303, 0.4761, 0.1712, 0.4761, 0.1712, 0.4761, 0.3303, 0.4453, 0.3303, 0.4453, 0.1712, 0.4761, 0.5046, 0.4761, 0.6605, 0.4453, 0.6605, 0.4453, 0.5046, 0.5078, 0.5046, 0.5078, 0.6605, 0.4761, 0.6605, 0.4761, 0.5046, 0.5721, 0.5046, 0.5721, 0.6605, 0.5395, 0.6605, 0.5395, 0.5046, 0.5395, 0.5046, 0.5395, 0.6605, 0.5078, 0.6605, 0.5078, 0.5046, 0.6381, 0.5046, 0.6381, 0.6605, 0.6047, 0.6605, 0.6047, 0.5046, 0.6047, 0.5046, 0.6047, 0.6605, 0.5721, 0.6605, 0.5721, 0.5046, 0.7052, 0.5046, 0.7052, 0.6605, 0.6714, 0.6605, 0.6714, 0.5046, 0.6714, 0.5046, 0.6714, 0.6605, 0.6381, 0.6605, 0.6381, 0.5046, 0.7726, 0.5046, 0.7726, 0.6605, 0.7389, 0.6605, 0.7389, 0.5046, 0.7389, 0.5046, 0.7389, 0.6605, 0.7052, 0.6605, 0.7052, 0.5046, 0.8394, 0.5046, 0.8394, 0.6605, 0.8063, 0.6605, 0.8063, 0.5046, 0.8063, 0.5046, 0.8063, 0.6605, 0.7726, 0.6605, 0.7726, 0.5046, 0.9049, 0.5046, 0.9049, 0.6605, 0.8726, 0.6605, 0.8726, 0.5046, 0.8726, 0.5046, 0.8726, 0.6605, 0.8394, 0.6605, 0.8394, 0.5046, 0.9686, 0.5046, 0.9686, 0.6605, 0.9372, 0.6605, 0.9372, 0.5046, 0.9372, 0.5046, 0.9372, 0.6605, 0.9049, 0.6605, 0.9049, 0.5046, 0.03051, 0.5046, 0.03051, 0.6605, 0.0, 0.6605, 0.0, 0.5046, 1.0, 0.5046, 1.0, 0.6605, 0.9686, 0.6605, 0.9686, 0.5046, 0.09081, 0.5046, 0.09081, 0.6605, 0.06102, 0.6605, 0.06102, 0.5046, 0.06102, 0.5046, 0.06102, 0.6605, 0.03051, 0.6605, 0.03051, 0.5046, 0.1499, 0.5046, 0.1499, 0.6605, 0.1206, 0.6605, 0.1206, 0.5046, 0.1206, 0.5046, 0.1206, 0.6605, 0.09081, 0.6605, 0.09081, 0.5046, 0.2083, 0.5046, 0.2083, 0.6605, 0.1792, 0.6605, 0.1792, 0.5046, 0.1792, 0.5046, 0.1792, 0.6605, 0.1499, 0.6605, 0.1499, 0.5046, 0.2665, 0.5046, 0.2665, 0.6605, 0.2374, 0.6605, 0.2374, 0.5046, 0.2374, 0.5046, 0.2374, 0.6605, 0.2083, 0.6605, 0.2083, 0.5046, 0.3251, 0.5046, 0.3251, 0.6605, 0.2957, 0.6605, 0.2957, 0.5046, 0.2957, 0.5046, 0.2957, 0.6605, 0.2665, 0.6605, 0.2665, 0.5046, 0.3845, 0.5046, 0.3845, 0.6605, 0.3545, 0.6605, 0.3545, 0.5046, 0.3545, 0.5046, 0.3545, 0.6605, 0.3251, 0.6605, 0.3251, 0.5046, 0.4453, 0.5046, 0.4453, 0.6605, 0.4145, 0.6605, 0.4145, 0.5046, 0.4145, 0.5046, 0.4145, 0.6605, 0.3845, 0.6605, 0.3845, 0.5046, 0.5721, 0.8316, 0.5721, 1.0, 0.5395, 1.0, 0.5395, 0.8316, 0.5395, 0.8316, 0.5395, 1.0, 0.5078, 1.0, 0.5078, 0.8316, 0.6381, 0.8316, 0.6381, 1.0, 0.6047, 1.0, 0.6047, 0.8316, 0.6047, 0.8316, 0.6047, 1.0, 0.5721, 1.0, 0.5721, 0.8316, 0.7052, 0.8316, 0.7052, 1.0, 0.6714, 1.0, 0.6714, 0.8316, 0.6714, 0.8316, 0.6714, 1.0, 0.6381, 1.0, 0.6381, 0.8316, 0.7726, 0.8316, 0.7726, 1.0, 0.7389, 1.0, 0.7389, 0.8316, 0.7389, 0.8316, 0.7389, 1.0, 0.7052, 1.0, 0.7052, 0.8316, 0.8394, 0.8316, 0.8394, 1.0, 0.8063, 1.0, 0.8063, 0.8316, 0.8063, 0.8316, 0.8063, 1.0, 0.7726, 1.0, 0.7726, 0.8316, 0.9049, 0.8316, 0.9049, 1.0, 0.8726, 1.0, 0.8726, 0.8316, 0.8726, 0.8316, 0.8726, 1.0, 0.8394, 1.0, 0.8394, 0.8316, 0.9686, 0.8316, 0.9686, 1.0, 0.9372, 1.0, 0.9372, 0.8316, 0.9372, 0.8316, 0.9372, 1.0, 0.9049, 1.0, 0.9049, 0.8316, 0.03051, 0.8316, 0.03051, 1.0, 0.0, 1.0, 0.0, 0.8316, 1.0, 0.8316, 1.0, 1.0, 0.9686, 1.0, 0.9686, 0.8316, 0.09081, 0.8316, 0.09081, 1.0, 0.06102, 1.0, 0.06102, 0.8316, 0.06102, 0.8316, 0.06102, 1.0, 0.03051, 1.0, 0.03051, 0.8316, 0.1499, 0.8316, 0.1499, 1.0, 0.1206, 1.0, 0.1206, 0.8316, 0.1206, 0.8316, 0.1206, 1.0, 0.09081, 1.0, 0.09081, 0.8316, 0.2083, 0.8316, 0.2083, 1.0, 0.1792, 1.0, 0.1792, 0.8316, 0.1792, 0.8316, 0.1792, 1.0, 0.1499, 1.0, 0.1499, 0.8316, 0.2665, 0.8316, 0.2665, 1.0, 0.2374, 1.0, 0.2374, 0.8316, 0.2374, 0.8316, 0.2374, 1.0, 0.2083, 1.0, 0.2083, 0.8316, 0.3251, 0.8316, 0.3251, 1.0, 0.2957, 1.0, 0.2957, 0.8316, 0.2957, 0.8316, 0.2957, 1.0, 0.2665, 1.0, 0.2665, 0.8316, 0.3845, 0.8316, 0.3845, 1.0, 0.3545, 1.0, 0.3545, 0.8316, 0.3545, 0.8316, 0.3545, 1.0, 0.3251, 1.0, 0.3251, 0.8316, 0.4453, 0.8316, 0.4453, 1.0, 0.4145, 1.0, 0.4145, 0.8316, 0.4145, 0.8316, 0.4145, 1.0, 0.3845, 1.0, 0.3845, 0.8316, 0.5078, 0.8316, 0.5078, 1.0, 0.4761, 1.0, 0.4761, 0.8316, 0.4761, 0.8316, 0.4761, 1.0, 0.4453, 1.0, 0.4453, 0.8316, 0.6458, 0.9807, 0.551, 0.6676, 0.5828, 0.6544, 0.7368, 0.943, 0.7368, 0.943, 0.5828, 0.6544, 0.6113, 0.6353, 0.8187, 0.8883, 0.4508, 0.9999, 0.483, 0.6744, 0.5174, 0.6744, 0.5492, 0.9999, 0.5492, 0.9999, 0.5174, 0.6744, 0.551, 0.6676, 0.6458, 0.9807, 0.2632, 0.943, 0.4176, 0.6546, 0.4493, 0.6677, 0.3542, 0.9807, 0.3542, 0.9807, 0.4493, 0.6677, 0.483, 0.6744, 0.4508, 0.9999, 0.1117, 0.8187, 0.3647, 0.6113, 0.389, 0.6356, 0.1813, 0.8883, 0.1813, 0.8883, 0.389, 0.6356, 0.4176, 0.6546, 0.2632, 0.943, 0.01931, 0.6458, 0.3324, 0.551, 0.3456, 0.5828, 0.05699, 0.7368, 0.05699, 0.7368, 0.3456, 0.5828, 0.3647, 0.6113, 0.1117, 0.8187, 0.0001001, 0.4508, 0.3256, 0.483, 0.3256, 0.5174, 9.998e-05, 0.5492, 9.998e-05, 0.5492, 0.3256, 0.5174, 0.3324, 0.551, 0.01931, 0.6458, 0.05699, 0.2632, 0.3454, 0.4176, 0.3323, 0.4493, 0.01931, 0.3542, 0.01931, 0.3542, 0.3323, 0.4493, 0.3256, 0.483, 0.0001001, 0.4508, 0.1813, 0.1117, 0.3887, 0.3647, 0.3644, 0.389, 0.1117, 0.1813, 0.1117, 0.1813, 0.3644, 0.389, 0.3454, 0.4176, 0.05699, 0.2632, 0.3542, 0.01931, 0.449, 0.3324, 0.4172, 0.3456, 0.2632, 0.05699, 0.2632, 0.05699, 0.4172, 0.3456, 0.3887, 0.3647, 0.1813, 0.1117, 0.5492, 9.998e-05, 0.517, 0.3256, 0.4826, 0.3256, 0.4508, 9.998e-05, 0.4508, 9.998e-05, 0.4826, 0.3256, 0.449, 0.3324, 0.3542, 0.01931, 0.7368, 0.05699, 0.5824, 0.3454, 0.5507, 0.3323, 0.6458, 0.01931, 0.6458, 0.01931, 0.5507, 0.3323, 0.517, 0.3256, 0.5492, 9.998e-05, 0.8883, 0.1813, 0.6353, 0.3887, 0.611, 0.3644, 0.8187, 0.1117, 0.8187, 0.1117, 0.611, 0.3644, 0.5824, 0.3454, 0.7368, 0.05699, 0.9807, 0.3542, 0.6676, 0.449, 0.6544, 0.4172, 0.943, 0.2632, 0.943, 0.2632, 0.6544, 0.4172, 0.6353, 0.3887, 0.8883, 0.1813, 0.9999, 0.5492, 0.6744, 0.517, 0.6744, 0.4826, 0.9999, 0.4508, 0.9999, 0.4508, 0.6744, 0.4826, 0.6676, 0.449, 0.9807, 0.3542, 0.943, 0.7368, 0.6546, 0.5824, 0.6677, 0.5507, 0.9807, 0.6458, 0.9807, 0.6458, 0.6677, 0.5507, 0.6744, 0.517, 0.9999, 0.5492, 0.8187, 0.8883, 0.6113, 0.6353, 0.6356, 0.611, 0.8883, 0.8187, 0.8883, 0.8187, 0.6356, 0.611, 0.6546, 0.5824, 0.943, 0.7368, 0.5239, 0.5101, 0.5239, 0.2651, 0.5547, 0.2651, 0.5547, 0.5101, 0.4922, 0.5101, 0.4922, 0.2651, 0.5239, 0.2651, 0.5239, 0.5101, 0.4605, 0.5101, 0.4605, 0.2651, 0.4922, 0.2651, 0.4922, 0.5101, 0.4279, 0.5101, 0.4279, 0.2651, 0.4605, 0.2651, 0.4605, 0.5101, 0.3953, 0.5101, 0.3953, 0.2651, 0.4279, 0.2651, 0.4279, 0.5101, 0.3619, 0.5101, 0.3619, 0.2651, 0.3953, 0.2651, 0.3953, 0.5101, 0.3286, 0.5101, 0.3286, 0.2651, 0.3619, 0.2651, 0.3619, 0.5101, 0.2948, 0.5101, 0.2948, 0.2651, 0.3286, 0.2651, 0.3286, 0.5101, 0.2611, 0.5101, 0.2611, 0.2651, 0.2948, 0.2651, 0.2948, 0.5101, 0.2274, 0.5101, 0.2274, 0.2651, 0.2611, 0.2651, 0.2611, 0.5101, 0.1937, 0.5101, 0.1937, 0.2651, 0.2274, 0.2651, 0.2274, 0.5101, 0.1606, 0.5101, 0.1606, 0.2651, 0.1937, 0.2651, 0.1937, 0.5101, 0.1274, 0.5101, 0.1274, 0.2651, 0.1606, 0.2651, 0.1606, 0.5101, 0.09511, 0.5101, 0.09511, 0.2651, 0.1274, 0.2651, 0.1274, 0.5101, 0.06278, 0.5101, 0.06278, 0.2651, 0.09511, 0.2651, 0.09511, 0.5101, 0.03139, 0.5101, 0.03139, 0.2651, 0.06278, 0.2651, 0.06278, 0.5101, 1.258e-07, 0.5101, 1.258e-07, 0.2651, 0.03139, 0.2651, 0.03139, 0.5101, 0.9695, 0.5101, 0.9695, 0.2651, 1.0, 0.2651, 1.0, 0.5101, 0.939, 0.5101, 0.939, 0.2651, 0.9695, 0.2651, 0.9695, 0.5101, 0.9092, 0.5101, 0.9092, 0.2651, 0.939, 0.2651, 0.939, 0.5101, 0.8794, 0.5101, 0.8794, 0.2651, 0.9092, 0.2651, 0.9092, 0.5101, 0.8501, 0.5101, 0.8501, 0.2651, 0.8794, 0.2651, 0.8794, 0.5101, 0.8208, 0.5101, 0.8208, 0.2651, 0.8501, 0.2651, 0.8501, 0.5101, 0.7917, 0.5101, 0.7917, 0.2651, 0.8208, 0.2651, 0.8208, 0.5101, 0.7626, 0.5101, 0.7626, 0.2651, 0.7917, 0.2651, 0.7917, 0.5101, 0.7335, 0.5101, 0.7335, 0.2651, 0.7626, 0.2651, 0.7626, 0.5101, 0.7043, 0.5101, 0.7043, 0.2651, 0.7335, 0.2651, 0.7335, 0.5101, 0.6749, 0.5101, 0.6749, 0.2651, 0.7043, 0.2651, 0.7043, 0.5101, 0.6455, 0.5101, 0.6455, 0.2651, 0.6749, 0.2651, 0.6749, 0.5101, 0.6155, 0.5101, 0.6155, 0.2651, 0.6455, 0.2651, 0.6455, 0.5101, 0.5855, 0.5101, 0.5855, 0.2651, 0.6155, 0.2651, 0.6155, 0.5101, 0.5547, 0.5101, 0.5547, 0.2651, 0.5855, 0.2651, 0.5855, 0.5101, 0.5239, 0.7349, 0.5239, 0.5101, 0.5547, 0.5101, 0.5547, 0.7349, 0.4922, 0.7349, 0.4922, 0.5101, 0.5239, 0.5101, 0.5239, 0.7349, 0.4605, 0.7349, 0.4605, 0.5101, 0.4922, 0.5101, 0.4922, 0.7349, 0.4279, 0.7349, 0.4279, 0.5101, 0.4605, 0.5101, 0.4605, 0.7349, 0.3953, 0.7349, 0.3953, 0.5101, 0.4279, 0.5101, 0.4279, 0.7349, 0.3619, 0.7349, 0.3619, 0.5101, 0.3953, 0.5101, 0.3953, 0.7349, 0.3286, 0.7349, 0.3286, 0.5101, 0.3619, 0.5101, 0.3619, 0.7349, 0.2948, 0.7349, 0.2948, 0.5101, 0.3286, 0.5101, 0.3286, 0.7349, 0.2611, 0.7349, 0.2611, 0.5101, 0.2948, 0.5101, 0.2948, 0.7349, 0.2274, 0.7349, 0.2274, 0.5101, 0.2611, 0.5101, 0.2611, 0.7349, 0.1937, 0.7349, 0.1937, 0.5101, 0.2274, 0.5101, 0.2274, 0.7349, 0.1606, 0.7349, 0.1606, 0.5101, 0.1937, 0.5101, 0.1937, 0.7349, 0.1274, 0.7349, 0.1274, 0.5101, 0.1606, 0.5101, 0.1606, 0.7349, 0.09511, 0.7349, 0.09511, 0.5101, 0.1274, 0.5101, 0.1274, 0.7349, 0.06278, 0.7349, 0.06278, 0.5101, 0.09511, 0.5101, 0.09511, 0.7349, 0.03139, 0.7349, 0.03139, 0.5101, 0.06278, 0.5101, 0.06278, 0.7349, 1.258e-07, 0.7349, 1.258e-07, 0.5101, 0.03139, 0.5101, 0.03139, 0.7349, 0.9695, 0.7349, 0.9695, 0.5101, 1.0, 0.5101, 1.0, 0.7349, 0.939, 0.7349, 0.939, 0.5101, 0.9695, 0.5101, 0.9695, 0.7349, 0.9092, 0.7349, 0.9092, 0.5101, 0.939, 0.5101, 0.939, 0.7349, 0.8794, 0.7349, 0.8794, 0.5101, 0.9092, 0.5101, 0.9092, 0.7349, 0.8501, 0.7349, 0.8501, 0.5101, 0.8794, 0.5101, 0.8794, 0.7349, 0.8208, 0.7349, 0.8208, 0.5101, 0.8501, 0.5101, 0.8501, 0.7349, 0.7917, 0.7349, 0.7917, 0.5101, 0.8208, 0.5101, 0.8208, 0.7349, 0.7626, 0.7349, 0.7626, 0.5101, 0.7917, 0.5101, 0.7917, 0.7349, 0.7335, 0.7349, 0.7335, 0.5101, 0.7626, 0.5101, 0.7626, 0.7349, 0.7043, 0.7349, 0.7043, 0.5101, 0.7335, 0.5101, 0.7335, 0.7349, 0.6749, 0.7349, 0.6749, 0.5101, 0.7043, 0.5101, 0.7043, 0.7349, 0.6455, 0.7349, 0.6455, 0.5101, 0.6749, 0.5101, 0.6749, 0.7349, 0.6155, 0.7349, 0.6155, 0.5101, 0.6455, 0.5101, 0.6455, 0.7349, 0.5855, 0.7349, 0.5855, 0.5101, 0.6155, 0.5101, 0.6155, 0.7349, 0.5547, 0.7349, 0.5547, 0.5101, 0.5855, 0.5101, 0.5855, 0.7349, 0.6546, 0.5824, 0.5, 0.5, 0.6677, 0.5507, 0.6744, 0.517, 0.5, 0.5, 0.6744, 0.4826, 0.6676, 0.449, 0.5, 0.5, 0.6544, 0.4172, 0.6353, 0.3887, 0.5, 0.5, 0.611, 0.3644, 0.5824, 0.3454, 0.5, 0.5, 0.5507, 0.3323, 0.517, 0.3256, 0.5, 0.5, 0.4826, 0.3256, 0.449, 0.3324, 0.5, 0.5, 0.4172, 0.3456, 0.3887, 0.3647, 0.5, 0.5, 0.3644, 0.389, 0.3454, 0.4176, 0.5, 0.5, 0.3323, 0.4493, 0.3256, 0.483, 0.5, 0.5, 0.3256, 0.5174, 0.3324, 0.551, 0.5, 0.5, 0.3456, 0.5828, 0.3647, 0.6113, 0.5, 0.5, 0.389, 0.6356, 0.4176, 0.6546, 0.5, 0.5, 0.4493, 0.6677, 0.483, 0.6744, 0.5, 0.5, 0.5174, 0.6744, 0.551, 0.6676, 0.5, 0.5, 0.5828, 0.6544, 0.6113, 0.6353, 0.5, 0.5, 0.6356, 0.611, 0.5828, 0.6544, 0.5, 0.5, 0.6113, 0.6353, 0.5174, 0.6744, 0.5, 0.5, 0.551, 0.6676, 0.4493, 0.6677, 0.5, 0.5, 0.483, 0.6744, 0.389, 0.6356, 0.5, 0.5, 0.4176, 0.6546, 0.3456, 0.5828, 0.5, 0.5, 0.3647, 0.6113, 0.3256, 0.5174, 0.5, 0.5, 0.3324, 0.551, 0.3323, 0.4493, 0.5, 0.5, 0.3256, 0.483, 0.3644, 0.389, 0.5, 0.5, 0.3454, 0.4176, 0.4172, 0.3456, 0.5, 0.5, 0.3887, 0.3647, 0.4826, 0.3256, 0.5, 0.5, 0.449, 0.3324, 0.5507, 0.3323, 0.5, 0.5, 0.517, 0.3256, 0.611, 0.3644, 0.5, 0.5, 0.5824, 0.3454, 0.6544, 0.4172, 0.5, 0.5, 0.6353, 0.3887, 0.6744, 0.4826, 0.5, 0.5, 0.6676, 0.449, 0.6677, 0.5507, 0.5, 0.5, 0.6744, 0.517, 0.6356, 0.611, 0.5, 0.5, 0.6546, 0.5824])
me_dome.materials.append(mat_head)
me_dome.materials.append(mat_top)
me_dome.materials.append(mat_plain)
me_dome.materials.append(mat_metal)
me_dome.use_remesh_preserve_volume = False
me_dome.use_remesh_preserve_attributes = False
me_dome.use_mirror_vertex_groups = False
me_dome.update()
me_cylinder = bpy.data.meshes.new('Cylinder')
me_cylinder.from_pydata([(0.08413, 0.03446, 0.9485), (0.08917, 0.03155, 0.9485), (0.08917, 0.02573, 0.9485), (0.08413, 0.02282, 0.9485), (0.07909, 0.02573, 0.9485), (0.07909, 0.03155, 0.9485), (0.08413, 0.03446, 0.8167), (0.08917, 0.03155, 0.8167), (0.08917, 0.02573, 0.8167), (0.08413, 0.02282, 0.8167), (0.07909, 0.02573, 0.8167), (0.07909, 0.03155, 0.8167)], [], [(6, 0, 1, 7), (7, 1, 2, 8), (8, 2, 3, 9), (9, 3, 4, 10), (1, 0, 5, 4, 3, 2), (10, 4, 5, 11), (11, 5, 0, 6)])
_uv = me_cylinder.uv_layers.new(name='UVMap')
_uv.uv.foreach_set('vector', [0.5044, 0.0, 0.5044, 1.0, 0.4524, 1.0, 0.4524, 0.0, 0.4524, 0.0, 0.4524, 1.0, 0.4004, 1.0, 0.4004, 0.0, 0.4004, 0.0, 0.4004, 1.0, 0.3484, 1.0, 0.3484, 0.0, 0.6604, 0.0, 0.6604, 1.0, 0.6084, 1.0, 0.6084, 0.0, 0.4524, 1.0, 0.5044, 1.0, 0.5564, 1.0, 0.6084, 1.0, 0.6604, 1.0, 1.0, 1.0, 0.6084, 0.0, 0.6084, 1.0, 0.5564, 1.0, 0.5564, 0.0, 0.5564, 0.0, 0.5564, 1.0, 0.5044, 1.0, 0.5044, 0.0])
me_cylinder.materials.append(mat_plain)
me_cylinder.use_remesh_preserve_volume = False
me_cylinder.use_remesh_preserve_attributes = False
me_cylinder.use_mirror_vertex_groups = False
me_cylinder.update()
me_cylinder_001 = bpy.data.meshes.new('Cylinder.001')
me_cylinder_001.from_pydata([(0.1853, 0.01197, 1.084), (0.1879, 0.007468, 1.084), (0.1827, 0.007468, 1.084), (0.1853, 0.01197, 0.7794), (0.1879, 0.007468, 0.7794), (0.1827, 0.007468, 0.7794)], [], [(3, 0, 1, 4), (4, 1, 2, 5), (1, 0, 2), (5, 2, 0, 3)])
me_cylinder_001.materials.append(mat_metal)
me_cylinder_001.use_remesh_preserve_volume = False
me_cylinder_001.use_remesh_preserve_attributes = False
me_cylinder_001.use_mirror_vertex_groups = False
me_cylinder_001.update()

# ---- objects
ob_lamp = bpy.data.objects.new('Lamp', light_lamp)
ob_camera = bpy.data.objects.new('Camera', cam_camera)
ob_bb8_head = bpy.data.objects.new('bb8-head', me_dome)
ob_short_antenna = bpy.data.objects.new('short antenna', me_cylinder)
ob_long_antenna = bpy.data.objects.new('long antenna', me_cylinder_001)

# ---- transforms, parenting, visibility, modifiers, constraints
ob_lamp.location = (4.076, 1.005, 5.997)
ob_lamp.rotation_euler = (0.6503, 0.05522, 1.866)
ob_lamp.lock_rotations_4d = False
ob_lamp.empty_display_type = 'ARROWS'
ob_lamp.color = (0.0, 0.0, 0.0, 0.0)
ob_lamp.hide_viewport = True
ob_lamp.lineart.crease_threshold = 0.0
ob_camera.location = (-0.1017, 0.01252, 5.762)
ob_camera.rotation_euler = (0.02714, -0.03154, 1.501)
ob_camera.lock_rotations_4d = False
ob_camera.empty_display_type = 'ARROWS'
ob_camera.color = (0.0, 0.0, 0.0, 0.0)
ob_camera.hide_viewport = True
ob_camera.display_type = 'WIRE'
ob_camera.lineart.crease_threshold = 0.0
ob_bb8_head.location = (0.0, 0.0, 0.0)
ob_bb8_head.show_all_edges = True
ob_bb8_head.lineart.crease_threshold = 0.0
ob_short_antenna.parent = ob_bb8_head
ob_short_antenna.location = (0.01654, 0.01311, -0.03013)
ob_short_antenna.rotation_euler = (0.0, 0.0, 3.875)
ob_short_antenna.lineart.crease_threshold = 0.0
ob_long_antenna.parent = ob_bb8_head
ob_long_antenna.location = (0.01654, 0.01311, -0.03013)
ob_long_antenna.rotation_euler = (0.0, 0.0, 3.875)
ob_long_antenna.lineart.crease_threshold = 0.0

# ---- collection membership
col_collection_1.objects.link(ob_lamp)
col_collection_1.objects.link(ob_camera)
col_collection_7.objects.link(ob_bb8_head)
col_collection_7.objects.link(ob_short_antenna)
col_collection_7.objects.link(ob_long_antenna)

# ---- scene / render settings (as saved in the file)
scene.camera = ob_camera
scene.frame_start = 1; scene.frame_end = 250; scene.frame_set(12)
scene.render.engine = 'BLENDER_EEVEE_NEXT'
scene.render.resolution_percentage = 50
scene.render.fps = 30
scene.render.dither_intensity = 0.0
scene.render.film_transparent = True
scene.cycles.use_denoising = False
scene.cycles.samples = 10
scene.cycles.sampling_pattern = 'TABULATED_SOBOL'
scene.cycles.light_sampling_threshold = 0.0
scene.cycles.use_adaptive_sampling = False
scene.cycles.use_light_tree = False
scene.cycles.blur_glossy = 0.0
scene.cycles.pixel_filter_type = 'GAUSSIAN'
scene.cycles.sample_clamp_indirect = 0.0
scene.view_settings.view_transform = 'Standard'
bpy.context.view_layer.update()
